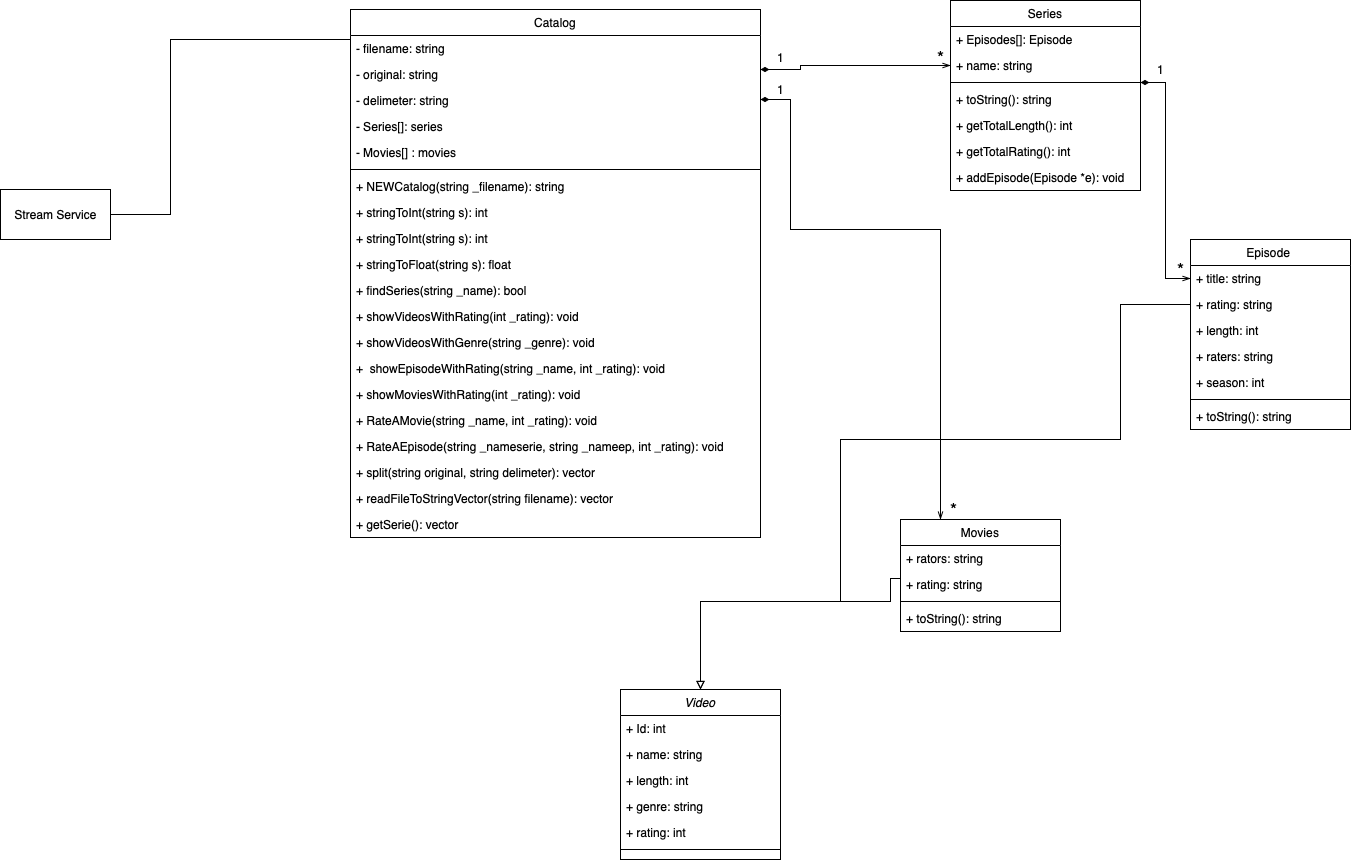

The diagram above was exported from draw.io. Its source (the exported page's mxGraphModel, read from the mxfile embedded in the PNG):
<mxGraphModel dx="1615" dy="463" grid="1" gridSize="10" guides="1" tooltips="1" connect="1" arrows="1" fold="1" page="1" pageScale="1" pageWidth="827" pageHeight="1169" math="0" shadow="0">
  <root>
    <mxCell id="WIyWlLk6GJQsqaUBKTNV-0" />
    <mxCell id="WIyWlLk6GJQsqaUBKTNV-1" parent="WIyWlLk6GJQsqaUBKTNV-0" />
    <mxCell id="zkfFHV4jXpPFQw0GAbJ--0" value="Movies" style="swimlane;fontStyle=0;align=center;verticalAlign=top;childLayout=stackLayout;horizontal=1;startSize=26;horizontalStack=0;resizeParent=1;resizeLast=0;collapsible=1;marginBottom=0;rounded=0;shadow=0;strokeWidth=1;" parent="WIyWlLk6GJQsqaUBKTNV-1" vertex="1">
      <mxGeometry x="350" y="620" width="160" height="112" as="geometry">
        <mxRectangle x="230" y="140" width="160" height="26" as="alternateBounds" />
      </mxGeometry>
    </mxCell>
    <mxCell id="mkGcFm05obyeQ43oqKiD-22" value="+ rators: string " style="text;align=left;verticalAlign=top;spacingLeft=4;spacingRight=4;overflow=hidden;rotatable=0;points=[[0,0.5],[1,0.5]];portConstraint=eastwest;rounded=0;shadow=0;html=0;" parent="zkfFHV4jXpPFQw0GAbJ--0" vertex="1">
      <mxGeometry y="26" width="160" height="26" as="geometry" />
    </mxCell>
    <mxCell id="mkGcFm05obyeQ43oqKiD-25" value="+ rating: string&#10;" style="text;align=left;verticalAlign=top;spacingLeft=4;spacingRight=4;overflow=hidden;rotatable=0;points=[[0,0.5],[1,0.5]];portConstraint=eastwest;" parent="zkfFHV4jXpPFQw0GAbJ--0" vertex="1">
      <mxGeometry y="52" width="160" height="26" as="geometry" />
    </mxCell>
    <mxCell id="zkfFHV4jXpPFQw0GAbJ--4" value="" style="line;html=1;strokeWidth=1;align=left;verticalAlign=middle;spacingTop=-1;spacingLeft=3;spacingRight=3;rotatable=0;labelPosition=right;points=[];portConstraint=eastwest;" parent="zkfFHV4jXpPFQw0GAbJ--0" vertex="1">
      <mxGeometry y="78" width="160" height="8" as="geometry" />
    </mxCell>
    <mxCell id="mkGcFm05obyeQ43oqKiD-16" value="+ toString(): string " style="text;align=left;verticalAlign=top;spacingLeft=4;spacingRight=4;overflow=hidden;rotatable=0;points=[[0,0.5],[1,0.5]];portConstraint=eastwest;fontStyle=0" parent="zkfFHV4jXpPFQw0GAbJ--0" vertex="1">
      <mxGeometry y="86" width="160" height="26" as="geometry" />
    </mxCell>
    <mxCell id="zkfFHV4jXpPFQw0GAbJ--6" value="Series" style="swimlane;fontStyle=0;align=center;verticalAlign=top;childLayout=stackLayout;horizontal=1;startSize=26;horizontalStack=0;resizeParent=1;resizeLast=0;collapsible=1;marginBottom=0;rounded=0;shadow=0;strokeWidth=1;" parent="WIyWlLk6GJQsqaUBKTNV-1" vertex="1">
      <mxGeometry x="400" y="101" width="190" height="190" as="geometry">
        <mxRectangle x="130" y="380" width="160" height="26" as="alternateBounds" />
      </mxGeometry>
    </mxCell>
    <mxCell id="zkfFHV4jXpPFQw0GAbJ--7" value="+ Episodes[]: Episode " style="text;align=left;verticalAlign=top;spacingLeft=4;spacingRight=4;overflow=hidden;rotatable=0;points=[[0,0.5],[1,0.5]];portConstraint=eastwest;" parent="zkfFHV4jXpPFQw0GAbJ--6" vertex="1">
      <mxGeometry y="26" width="190" height="26" as="geometry" />
    </mxCell>
    <mxCell id="zkfFHV4jXpPFQw0GAbJ--8" value="+ name: string  " style="text;align=left;verticalAlign=top;spacingLeft=4;spacingRight=4;overflow=hidden;rotatable=0;points=[[0,0.5],[1,0.5]];portConstraint=eastwest;rounded=0;shadow=0;html=0;" parent="zkfFHV4jXpPFQw0GAbJ--6" vertex="1">
      <mxGeometry y="52" width="190" height="26" as="geometry" />
    </mxCell>
    <mxCell id="zkfFHV4jXpPFQw0GAbJ--9" value="" style="line;html=1;strokeWidth=1;align=left;verticalAlign=middle;spacingTop=-1;spacingLeft=3;spacingRight=3;rotatable=0;labelPosition=right;points=[];portConstraint=eastwest;" parent="zkfFHV4jXpPFQw0GAbJ--6" vertex="1">
      <mxGeometry y="78" width="190" height="8" as="geometry" />
    </mxCell>
    <mxCell id="zkfFHV4jXpPFQw0GAbJ--10" value="+ toString(): string " style="text;align=left;verticalAlign=top;spacingLeft=4;spacingRight=4;overflow=hidden;rotatable=0;points=[[0,0.5],[1,0.5]];portConstraint=eastwest;fontStyle=0" parent="zkfFHV4jXpPFQw0GAbJ--6" vertex="1">
      <mxGeometry y="86" width="190" height="26" as="geometry" />
    </mxCell>
    <mxCell id="f4QMBelvMXYrpRJeK_hv-35" value="+ getTotalLength(): int" style="text;align=left;verticalAlign=top;spacingLeft=4;spacingRight=4;overflow=hidden;rotatable=0;points=[[0,0.5],[1,0.5]];portConstraint=eastwest;fontStyle=0" vertex="1" parent="zkfFHV4jXpPFQw0GAbJ--6">
      <mxGeometry y="112" width="190" height="26" as="geometry" />
    </mxCell>
    <mxCell id="f4QMBelvMXYrpRJeK_hv-36" value="+ getTotalRating(): int" style="text;align=left;verticalAlign=top;spacingLeft=4;spacingRight=4;overflow=hidden;rotatable=0;points=[[0,0.5],[1,0.5]];portConstraint=eastwest;fontStyle=0" vertex="1" parent="zkfFHV4jXpPFQw0GAbJ--6">
      <mxGeometry y="138" width="190" height="26" as="geometry" />
    </mxCell>
    <mxCell id="f4QMBelvMXYrpRJeK_hv-38" value="+ addEpisode(Episode *e): void" style="text;align=left;verticalAlign=top;spacingLeft=4;spacingRight=4;overflow=hidden;rotatable=0;points=[[0,0.5],[1,0.5]];portConstraint=eastwest;fontStyle=0" vertex="1" parent="zkfFHV4jXpPFQw0GAbJ--6">
      <mxGeometry y="164" width="190" height="26" as="geometry" />
    </mxCell>
    <mxCell id="zkfFHV4jXpPFQw0GAbJ--13" value="Episode " style="swimlane;fontStyle=0;align=center;verticalAlign=top;childLayout=stackLayout;horizontal=1;startSize=26;horizontalStack=0;resizeParent=1;resizeLast=0;collapsible=1;marginBottom=0;rounded=0;shadow=0;strokeWidth=1;" parent="WIyWlLk6GJQsqaUBKTNV-1" vertex="1">
      <mxGeometry x="640" y="340" width="160" height="190" as="geometry">
        <mxRectangle x="340" y="380" width="170" height="26" as="alternateBounds" />
      </mxGeometry>
    </mxCell>
    <mxCell id="zkfFHV4jXpPFQw0GAbJ--14" value="+ title: string&#10;" style="text;align=left;verticalAlign=top;spacingLeft=4;spacingRight=4;overflow=hidden;rotatable=0;points=[[0,0.5],[1,0.5]];portConstraint=eastwest;" parent="zkfFHV4jXpPFQw0GAbJ--13" vertex="1">
      <mxGeometry y="26" width="160" height="26" as="geometry" />
    </mxCell>
    <mxCell id="mkGcFm05obyeQ43oqKiD-10" value="+ rating: string&#10;" style="text;align=left;verticalAlign=top;spacingLeft=4;spacingRight=4;overflow=hidden;rotatable=0;points=[[0,0.5],[1,0.5]];portConstraint=eastwest;" parent="zkfFHV4jXpPFQw0GAbJ--13" vertex="1">
      <mxGeometry y="52" width="160" height="26" as="geometry" />
    </mxCell>
    <mxCell id="mkGcFm05obyeQ43oqKiD-21" value="+ length: int&#10;" style="text;align=left;verticalAlign=top;spacingLeft=4;spacingRight=4;overflow=hidden;rotatable=0;points=[[0,0.5],[1,0.5]];portConstraint=eastwest;" parent="zkfFHV4jXpPFQw0GAbJ--13" vertex="1">
      <mxGeometry y="78" width="160" height="26" as="geometry" />
    </mxCell>
    <mxCell id="mkGcFm05obyeQ43oqKiD-24" value="+ raters: string " style="text;align=left;verticalAlign=top;spacingLeft=4;spacingRight=4;overflow=hidden;rotatable=0;points=[[0,0.5],[1,0.5]];portConstraint=eastwest;rounded=0;shadow=0;html=0;" parent="zkfFHV4jXpPFQw0GAbJ--13" vertex="1">
      <mxGeometry y="104" width="160" height="26" as="geometry" />
    </mxCell>
    <mxCell id="f4QMBelvMXYrpRJeK_hv-39" value="+ season: int " style="text;align=left;verticalAlign=top;spacingLeft=4;spacingRight=4;overflow=hidden;rotatable=0;points=[[0,0.5],[1,0.5]];portConstraint=eastwest;rounded=0;shadow=0;html=0;" vertex="1" parent="zkfFHV4jXpPFQw0GAbJ--13">
      <mxGeometry y="130" width="160" height="26" as="geometry" />
    </mxCell>
    <mxCell id="zkfFHV4jXpPFQw0GAbJ--15" value="" style="line;html=1;strokeWidth=1;align=left;verticalAlign=middle;spacingTop=-1;spacingLeft=3;spacingRight=3;rotatable=0;labelPosition=right;points=[];portConstraint=eastwest;" parent="zkfFHV4jXpPFQw0GAbJ--13" vertex="1">
      <mxGeometry y="156" width="160" height="8" as="geometry" />
    </mxCell>
    <mxCell id="mkGcFm05obyeQ43oqKiD-14" value="+ toString(): string " style="text;align=left;verticalAlign=top;spacingLeft=4;spacingRight=4;overflow=hidden;rotatable=0;points=[[0,0.5],[1,0.5]];portConstraint=eastwest;fontStyle=0" parent="zkfFHV4jXpPFQw0GAbJ--13" vertex="1">
      <mxGeometry y="164" width="160" height="26" as="geometry" />
    </mxCell>
    <mxCell id="zkfFHV4jXpPFQw0GAbJ--17" value="Video" style="swimlane;fontStyle=2;align=center;verticalAlign=top;childLayout=stackLayout;horizontal=1;startSize=26;horizontalStack=0;resizeParent=1;resizeLast=0;collapsible=1;marginBottom=0;rounded=0;shadow=0;strokeWidth=1;" parent="WIyWlLk6GJQsqaUBKTNV-1" vertex="1">
      <mxGeometry x="70" y="790" width="160" height="170" as="geometry">
        <mxRectangle x="550" y="140" width="160" height="26" as="alternateBounds" />
      </mxGeometry>
    </mxCell>
    <mxCell id="zkfFHV4jXpPFQw0GAbJ--18" value="+ Id: int " style="text;align=left;verticalAlign=top;spacingLeft=4;spacingRight=4;overflow=hidden;rotatable=0;points=[[0,0.5],[1,0.5]];portConstraint=eastwest;" parent="zkfFHV4jXpPFQw0GAbJ--17" vertex="1">
      <mxGeometry y="26" width="160" height="26" as="geometry" />
    </mxCell>
    <mxCell id="zkfFHV4jXpPFQw0GAbJ--19" value="+ name: string" style="text;align=left;verticalAlign=top;spacingLeft=4;spacingRight=4;overflow=hidden;rotatable=0;points=[[0,0.5],[1,0.5]];portConstraint=eastwest;rounded=0;shadow=0;html=0;" parent="zkfFHV4jXpPFQw0GAbJ--17" vertex="1">
      <mxGeometry y="52" width="160" height="26" as="geometry" />
    </mxCell>
    <mxCell id="zkfFHV4jXpPFQw0GAbJ--20" value="+ length: int" style="text;align=left;verticalAlign=top;spacingLeft=4;spacingRight=4;overflow=hidden;rotatable=0;points=[[0,0.5],[1,0.5]];portConstraint=eastwest;rounded=0;shadow=0;html=0;" parent="zkfFHV4jXpPFQw0GAbJ--17" vertex="1">
      <mxGeometry y="78" width="160" height="26" as="geometry" />
    </mxCell>
    <mxCell id="zkfFHV4jXpPFQw0GAbJ--21" value="+ genre: string " style="text;align=left;verticalAlign=top;spacingLeft=4;spacingRight=4;overflow=hidden;rotatable=0;points=[[0,0.5],[1,0.5]];portConstraint=eastwest;rounded=0;shadow=0;html=0;" parent="zkfFHV4jXpPFQw0GAbJ--17" vertex="1">
      <mxGeometry y="104" width="160" height="26" as="geometry" />
    </mxCell>
    <mxCell id="zkfFHV4jXpPFQw0GAbJ--22" value="+ rating: int " style="text;align=left;verticalAlign=top;spacingLeft=4;spacingRight=4;overflow=hidden;rotatable=0;points=[[0,0.5],[1,0.5]];portConstraint=eastwest;rounded=0;shadow=0;html=0;" parent="zkfFHV4jXpPFQw0GAbJ--17" vertex="1">
      <mxGeometry y="130" width="160" height="26" as="geometry" />
    </mxCell>
    <mxCell id="zkfFHV4jXpPFQw0GAbJ--23" value="" style="line;html=1;strokeWidth=1;align=left;verticalAlign=middle;spacingTop=-1;spacingLeft=3;spacingRight=3;rotatable=0;labelPosition=right;points=[];portConstraint=eastwest;" parent="zkfFHV4jXpPFQw0GAbJ--17" vertex="1">
      <mxGeometry y="156" width="160" height="8" as="geometry" />
    </mxCell>
    <mxCell id="mkGcFm05obyeQ43oqKiD-4" value="Stream Service" style="html=1;" parent="WIyWlLk6GJQsqaUBKTNV-1" vertex="1">
      <mxGeometry x="-550" y="290" width="110" height="50" as="geometry" />
    </mxCell>
    <mxCell id="mkGcFm05obyeQ43oqKiD-5" style="edgeStyle=orthogonalEdgeStyle;rounded=0;orthogonalLoop=1;jettySize=auto;html=1;exitX=0;exitY=0.5;exitDx=0;exitDy=0;endArrow=block;endFill=0;entryX=0.681;entryY=-0.016;entryDx=0;entryDy=0;entryPerimeter=0;" parent="WIyWlLk6GJQsqaUBKTNV-1" source="mkGcFm05obyeQ43oqKiD-16" target="zkfFHV4jXpPFQw0GAbJ--17" edge="1">
      <mxGeometry relative="1" as="geometry">
        <mxPoint x="350" y="517" as="sourcePoint" />
        <Array as="points">
          <mxPoint x="340" y="679" />
          <mxPoint x="340" y="702" />
          <mxPoint x="150" y="702" />
        </Array>
        <mxPoint x="50" y="570" as="targetPoint" />
      </mxGeometry>
    </mxCell>
    <mxCell id="mkGcFm05obyeQ43oqKiD-8" style="edgeStyle=orthogonalEdgeStyle;rounded=0;orthogonalLoop=1;jettySize=auto;html=1;entryX=0;entryY=0.5;entryDx=0;entryDy=0;endArrow=openThin;endFill=0;startArrow=diamondThin;startFill=1;" parent="WIyWlLk6GJQsqaUBKTNV-1" source="zkfFHV4jXpPFQw0GAbJ--9" target="zkfFHV4jXpPFQw0GAbJ--14" edge="1">
      <mxGeometry relative="1" as="geometry" />
    </mxCell>
    <mxCell id="mkGcFm05obyeQ43oqKiD-18" style="edgeStyle=orthogonalEdgeStyle;rounded=0;orthogonalLoop=1;jettySize=auto;html=1;startArrow=none;startFill=0;endArrow=block;endFill=0;entryX=0.5;entryY=0;entryDx=0;entryDy=0;" parent="WIyWlLk6GJQsqaUBKTNV-1" source="mkGcFm05obyeQ43oqKiD-10" target="zkfFHV4jXpPFQw0GAbJ--17" edge="1">
      <mxGeometry relative="1" as="geometry">
        <mxPoint x="70" y="640" as="targetPoint" />
        <Array as="points">
          <mxPoint x="570" y="405" />
          <mxPoint x="570" y="540" />
          <mxPoint x="290" y="540" />
          <mxPoint x="290" y="702" />
          <mxPoint x="150" y="702" />
        </Array>
      </mxGeometry>
    </mxCell>
    <mxCell id="f4QMBelvMXYrpRJeK_hv-0" value="Catalog" style="swimlane;fontStyle=0;align=center;verticalAlign=top;childLayout=stackLayout;horizontal=1;startSize=26;horizontalStack=0;resizeParent=1;resizeLast=0;collapsible=1;marginBottom=0;rounded=0;shadow=0;strokeWidth=1;" vertex="1" parent="WIyWlLk6GJQsqaUBKTNV-1">
      <mxGeometry x="-200" y="110" width="410" height="528" as="geometry">
        <mxRectangle x="550" y="140" width="160" height="26" as="alternateBounds" />
      </mxGeometry>
    </mxCell>
    <mxCell id="f4QMBelvMXYrpRJeK_hv-1" value="- filename: string " style="text;align=left;verticalAlign=top;spacingLeft=4;spacingRight=4;overflow=hidden;rotatable=0;points=[[0,0.5],[1,0.5]];portConstraint=eastwest;" vertex="1" parent="f4QMBelvMXYrpRJeK_hv-0">
      <mxGeometry y="26" width="410" height="26" as="geometry" />
    </mxCell>
    <mxCell id="f4QMBelvMXYrpRJeK_hv-2" value="- original: string" style="text;align=left;verticalAlign=top;spacingLeft=4;spacingRight=4;overflow=hidden;rotatable=0;points=[[0,0.5],[1,0.5]];portConstraint=eastwest;rounded=0;shadow=0;html=0;" vertex="1" parent="f4QMBelvMXYrpRJeK_hv-0">
      <mxGeometry y="52" width="410" height="26" as="geometry" />
    </mxCell>
    <mxCell id="f4QMBelvMXYrpRJeK_hv-3" value="- delimeter: string" style="text;align=left;verticalAlign=top;spacingLeft=4;spacingRight=4;overflow=hidden;rotatable=0;points=[[0,0.5],[1,0.5]];portConstraint=eastwest;rounded=0;shadow=0;html=0;" vertex="1" parent="f4QMBelvMXYrpRJeK_hv-0">
      <mxGeometry y="78" width="410" height="26" as="geometry" />
    </mxCell>
    <mxCell id="f4QMBelvMXYrpRJeK_hv-17" style="edgeStyle=orthogonalEdgeStyle;rounded=0;orthogonalLoop=1;jettySize=auto;html=1;entryX=0.427;entryY=1.06;entryDx=0;entryDy=0;entryPerimeter=0;startArrow=none;startFill=0;endArrow=none;endFill=0;exitX=1;exitY=0.5;exitDx=0;exitDy=0;" edge="1" parent="f4QMBelvMXYrpRJeK_hv-0" source="mkGcFm05obyeQ43oqKiD-4">
      <mxGeometry relative="1" as="geometry">
        <mxPoint x="93.03" y="472" as="sourcePoint" />
        <mxPoint x="2.842170943040401e-14" y="60" as="targetPoint" />
        <Array as="points">
          <mxPoint x="-180" y="205" />
          <mxPoint x="-180" y="30" />
          <mxPoint y="30" />
        </Array>
      </mxGeometry>
    </mxCell>
    <mxCell id="f4QMBelvMXYrpRJeK_hv-4" value="- Series[]: series" style="text;align=left;verticalAlign=top;spacingLeft=4;spacingRight=4;overflow=hidden;rotatable=0;points=[[0,0.5],[1,0.5]];portConstraint=eastwest;rounded=0;shadow=0;html=0;" vertex="1" parent="f4QMBelvMXYrpRJeK_hv-0">
      <mxGeometry y="104" width="410" height="26" as="geometry" />
    </mxCell>
    <mxCell id="f4QMBelvMXYrpRJeK_hv-5" value="- Movies[] : movies " style="text;align=left;verticalAlign=top;spacingLeft=4;spacingRight=4;overflow=hidden;rotatable=0;points=[[0,0.5],[1,0.5]];portConstraint=eastwest;rounded=0;shadow=0;html=0;" vertex="1" parent="f4QMBelvMXYrpRJeK_hv-0">
      <mxGeometry y="130" width="410" height="26" as="geometry" />
    </mxCell>
    <mxCell id="f4QMBelvMXYrpRJeK_hv-6" value="" style="line;html=1;strokeWidth=1;align=left;verticalAlign=middle;spacingTop=-1;spacingLeft=3;spacingRight=3;rotatable=0;labelPosition=right;points=[];portConstraint=eastwest;" vertex="1" parent="f4QMBelvMXYrpRJeK_hv-0">
      <mxGeometry y="156" width="410" height="8" as="geometry" />
    </mxCell>
    <mxCell id="f4QMBelvMXYrpRJeK_hv-18" value="+ NEWCatalog(string _filename): string" style="text;align=left;verticalAlign=top;spacingLeft=4;spacingRight=4;overflow=hidden;rotatable=0;points=[[0,0.5],[1,0.5]];portConstraint=eastwest;rounded=0;shadow=0;html=0;" vertex="1" parent="f4QMBelvMXYrpRJeK_hv-0">
      <mxGeometry y="164" width="410" height="26" as="geometry" />
    </mxCell>
    <mxCell id="f4QMBelvMXYrpRJeK_hv-19" value="+ stringToInt(string s): int" style="text;align=left;verticalAlign=top;spacingLeft=4;spacingRight=4;overflow=hidden;rotatable=0;points=[[0,0.5],[1,0.5]];portConstraint=eastwest;rounded=0;shadow=0;html=0;" vertex="1" parent="f4QMBelvMXYrpRJeK_hv-0">
      <mxGeometry y="190" width="410" height="26" as="geometry" />
    </mxCell>
    <mxCell id="f4QMBelvMXYrpRJeK_hv-20" value="+ stringToInt(string s): int" style="text;align=left;verticalAlign=top;spacingLeft=4;spacingRight=4;overflow=hidden;rotatable=0;points=[[0,0.5],[1,0.5]];portConstraint=eastwest;rounded=0;shadow=0;html=0;" vertex="1" parent="f4QMBelvMXYrpRJeK_hv-0">
      <mxGeometry y="216" width="410" height="26" as="geometry" />
    </mxCell>
    <mxCell id="f4QMBelvMXYrpRJeK_hv-22" value="+ stringToFloat(string s): float" style="text;align=left;verticalAlign=top;spacingLeft=4;spacingRight=4;overflow=hidden;rotatable=0;points=[[0,0.5],[1,0.5]];portConstraint=eastwest;rounded=0;shadow=0;html=0;" vertex="1" parent="f4QMBelvMXYrpRJeK_hv-0">
      <mxGeometry y="242" width="410" height="26" as="geometry" />
    </mxCell>
    <mxCell id="f4QMBelvMXYrpRJeK_hv-23" value="+ findSeries(string _name): bool" style="text;align=left;verticalAlign=top;spacingLeft=4;spacingRight=4;overflow=hidden;rotatable=0;points=[[0,0.5],[1,0.5]];portConstraint=eastwest;rounded=0;shadow=0;html=0;" vertex="1" parent="f4QMBelvMXYrpRJeK_hv-0">
      <mxGeometry y="268" width="410" height="26" as="geometry" />
    </mxCell>
    <mxCell id="f4QMBelvMXYrpRJeK_hv-24" value="+ showVideosWithRating(int _rating): void" style="text;align=left;verticalAlign=top;spacingLeft=4;spacingRight=4;overflow=hidden;rotatable=0;points=[[0,0.5],[1,0.5]];portConstraint=eastwest;rounded=0;shadow=0;html=0;" vertex="1" parent="f4QMBelvMXYrpRJeK_hv-0">
      <mxGeometry y="294" width="410" height="26" as="geometry" />
    </mxCell>
    <mxCell id="f4QMBelvMXYrpRJeK_hv-25" value="+ showVideosWithGenre(string _genre): void" style="text;align=left;verticalAlign=top;spacingLeft=4;spacingRight=4;overflow=hidden;rotatable=0;points=[[0,0.5],[1,0.5]];portConstraint=eastwest;rounded=0;shadow=0;html=0;" vertex="1" parent="f4QMBelvMXYrpRJeK_hv-0">
      <mxGeometry y="320" width="410" height="26" as="geometry" />
    </mxCell>
    <mxCell id="f4QMBelvMXYrpRJeK_hv-21" value="+  showEpisodeWithRating(string _name, int _rating): void" style="text;align=left;verticalAlign=top;spacingLeft=4;spacingRight=4;overflow=hidden;rotatable=0;points=[[0,0.5],[1,0.5]];portConstraint=eastwest;rounded=0;shadow=0;html=0;" vertex="1" parent="f4QMBelvMXYrpRJeK_hv-0">
      <mxGeometry y="346" width="410" height="26" as="geometry" />
    </mxCell>
    <mxCell id="f4QMBelvMXYrpRJeK_hv-28" value="+ showMoviesWithRating(int _rating): void" style="text;align=left;verticalAlign=top;spacingLeft=4;spacingRight=4;overflow=hidden;rotatable=0;points=[[0,0.5],[1,0.5]];portConstraint=eastwest;rounded=0;shadow=0;html=0;" vertex="1" parent="f4QMBelvMXYrpRJeK_hv-0">
      <mxGeometry y="372" width="410" height="26" as="geometry" />
    </mxCell>
    <mxCell id="f4QMBelvMXYrpRJeK_hv-27" value="+ RateAMovie(string _name, int _rating): void" style="text;align=left;verticalAlign=top;spacingLeft=4;spacingRight=4;overflow=hidden;rotatable=0;points=[[0,0.5],[1,0.5]];portConstraint=eastwest;rounded=0;shadow=0;html=0;" vertex="1" parent="f4QMBelvMXYrpRJeK_hv-0">
      <mxGeometry y="398" width="410" height="26" as="geometry" />
    </mxCell>
    <mxCell id="f4QMBelvMXYrpRJeK_hv-26" value="+ RateAEpisode(string _nameserie, string _nameep, int _rating): void" style="text;align=left;verticalAlign=top;spacingLeft=4;spacingRight=4;overflow=hidden;rotatable=0;points=[[0,0.5],[1,0.5]];portConstraint=eastwest;rounded=0;shadow=0;html=0;" vertex="1" parent="f4QMBelvMXYrpRJeK_hv-0">
      <mxGeometry y="424" width="410" height="26" as="geometry" />
    </mxCell>
    <mxCell id="f4QMBelvMXYrpRJeK_hv-31" value="+ split(string original, string delimeter): vector" style="text;align=left;verticalAlign=top;spacingLeft=4;spacingRight=4;overflow=hidden;rotatable=0;points=[[0,0.5],[1,0.5]];portConstraint=eastwest;rounded=0;shadow=0;html=0;" vertex="1" parent="f4QMBelvMXYrpRJeK_hv-0">
      <mxGeometry y="450" width="410" height="26" as="geometry" />
    </mxCell>
    <mxCell id="f4QMBelvMXYrpRJeK_hv-32" value="+ readFileToStringVector(string filename): vector" style="text;align=left;verticalAlign=top;spacingLeft=4;spacingRight=4;overflow=hidden;rotatable=0;points=[[0,0.5],[1,0.5]];portConstraint=eastwest;rounded=0;shadow=0;html=0;" vertex="1" parent="f4QMBelvMXYrpRJeK_hv-0">
      <mxGeometry y="476" width="410" height="26" as="geometry" />
    </mxCell>
    <mxCell id="f4QMBelvMXYrpRJeK_hv-33" value="+ getSerie(): vector" style="text;align=left;verticalAlign=top;spacingLeft=4;spacingRight=4;overflow=hidden;rotatable=0;points=[[0,0.5],[1,0.5]];portConstraint=eastwest;rounded=0;shadow=0;html=0;" vertex="1" parent="f4QMBelvMXYrpRJeK_hv-0">
      <mxGeometry y="502" width="410" height="26" as="geometry" />
    </mxCell>
    <mxCell id="f4QMBelvMXYrpRJeK_hv-7" value="*" style="text;html=1;align=center;verticalAlign=middle;resizable=0;points=[];autosize=1;strokeColor=none;fillColor=none;fontSize=18;" vertex="1" parent="WIyWlLk6GJQsqaUBKTNV-1">
      <mxGeometry x="620" y="355" width="20" height="30" as="geometry" />
    </mxCell>
    <mxCell id="f4QMBelvMXYrpRJeK_hv-8" value="1" style="text;html=1;align=center;verticalAlign=middle;resizable=0;points=[];autosize=1;strokeColor=none;fillColor=none;" vertex="1" parent="WIyWlLk6GJQsqaUBKTNV-1">
      <mxGeometry x="600" y="160" width="20" height="20" as="geometry" />
    </mxCell>
    <mxCell id="f4QMBelvMXYrpRJeK_hv-11" style="edgeStyle=orthogonalEdgeStyle;rounded=0;orthogonalLoop=1;jettySize=auto;html=1;endArrow=openThin;endFill=0;startArrow=diamondThin;startFill=1;" edge="1" parent="WIyWlLk6GJQsqaUBKTNV-1" target="zkfFHV4jXpPFQw0GAbJ--8">
      <mxGeometry relative="1" as="geometry">
        <mxPoint x="210" y="170" as="sourcePoint" />
        <mxPoint x="270" y="327" as="targetPoint" />
        <Array as="points">
          <mxPoint x="250" y="170" />
          <mxPoint x="250" y="166" />
        </Array>
      </mxGeometry>
    </mxCell>
    <mxCell id="f4QMBelvMXYrpRJeK_hv-12" value="1" style="text;html=1;align=center;verticalAlign=middle;resizable=0;points=[];autosize=1;strokeColor=none;fillColor=none;" vertex="1" parent="WIyWlLk6GJQsqaUBKTNV-1">
      <mxGeometry x="220" y="180" width="20" height="20" as="geometry" />
    </mxCell>
    <mxCell id="f4QMBelvMXYrpRJeK_hv-13" value="*" style="text;html=1;align=center;verticalAlign=middle;resizable=0;points=[];autosize=1;strokeColor=none;fillColor=none;fontSize=18;" vertex="1" parent="WIyWlLk6GJQsqaUBKTNV-1">
      <mxGeometry x="380" y="143" width="20" height="30" as="geometry" />
    </mxCell>
    <mxCell id="f4QMBelvMXYrpRJeK_hv-14" style="edgeStyle=orthogonalEdgeStyle;rounded=0;orthogonalLoop=1;jettySize=auto;html=1;entryX=0.25;entryY=0;entryDx=0;entryDy=0;endArrow=openThin;endFill=0;startArrow=diamondThin;startFill=1;" edge="1" parent="WIyWlLk6GJQsqaUBKTNV-1" target="zkfFHV4jXpPFQw0GAbJ--0">
      <mxGeometry relative="1" as="geometry">
        <mxPoint x="210" y="200" as="sourcePoint" />
        <mxPoint x="414" y="255" as="targetPoint" />
        <Array as="points">
          <mxPoint x="240" y="200" />
          <mxPoint x="240" y="330" />
          <mxPoint x="390" y="330" />
        </Array>
      </mxGeometry>
    </mxCell>
    <mxCell id="f4QMBelvMXYrpRJeK_hv-15" value="1" style="text;html=1;align=center;verticalAlign=middle;resizable=0;points=[];autosize=1;strokeColor=none;fillColor=none;" vertex="1" parent="WIyWlLk6GJQsqaUBKTNV-1">
      <mxGeometry x="220" y="148" width="20" height="20" as="geometry" />
    </mxCell>
    <mxCell id="f4QMBelvMXYrpRJeK_hv-16" value="*" style="text;html=1;align=center;verticalAlign=middle;resizable=0;points=[];autosize=1;strokeColor=none;fillColor=none;fontSize=18;" vertex="1" parent="WIyWlLk6GJQsqaUBKTNV-1">
      <mxGeometry x="393" y="595" width="20" height="30" as="geometry" />
    </mxCell>
  </root>
</mxGraphModel>